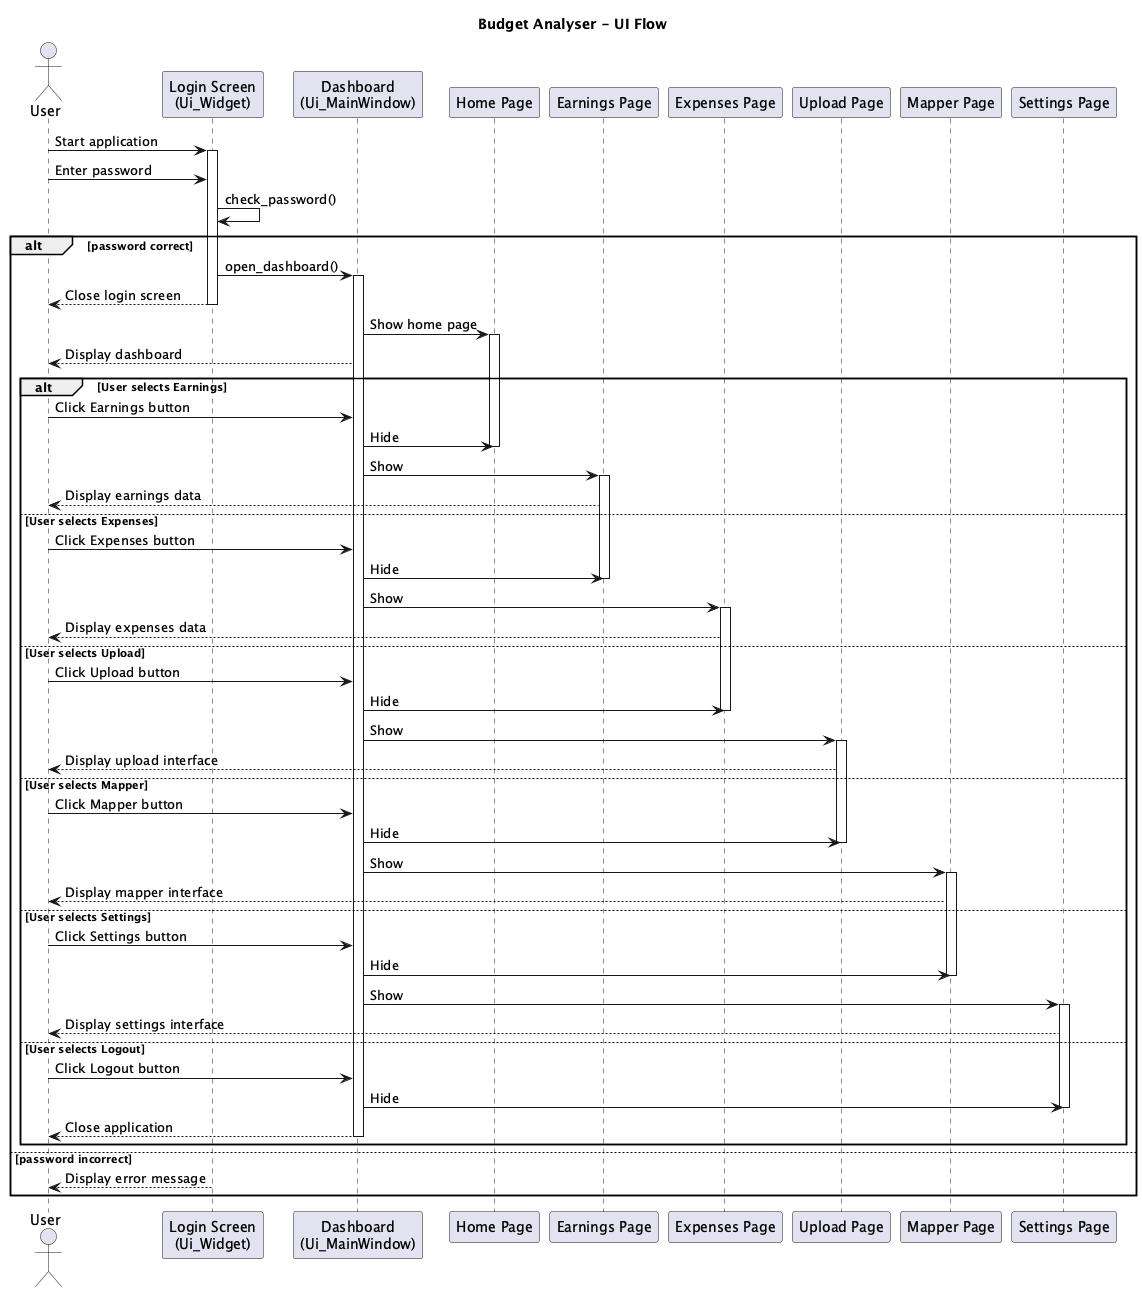

The diagram above was rendered by PlantUML. Its source (embedded in the PNG):
@startuml Budget Analyser UI Flow Sequence

title Budget Analyser - UI Flow

actor User
participant "Login Screen\n(Ui_Widget)" as Login
participant "Dashboard\n(Ui_MainWindow)" as Dashboard
participant "Home Page" as Home
participant "Earnings Page" as Earnings
participant "Expenses Page" as Expenses
participant "Upload Page" as Upload
participant "Mapper Page" as Mapper
participant "Settings Page" as Settings

User -> Login: Start application
activate Login

User -> Login: Enter password
Login -> Login: check_password()
alt password correct
    Login -> Dashboard: open_dashboard()
    activate Dashboard
    Login --> User: Close login screen
    deactivate Login
    
    Dashboard -> Home: Show home page
    activate Home
    Dashboard --> User: Display dashboard
    
    alt User selects Earnings
        User -> Dashboard: Click Earnings button
        Dashboard -> Home: Hide
        deactivate Home
        Dashboard -> Earnings: Show
        activate Earnings
        Earnings --> User: Display earnings data
    else User selects Expenses
        User -> Dashboard: Click Expenses button
        Dashboard -> Earnings: Hide
        deactivate Earnings
        Dashboard -> Expenses: Show
        activate Expenses
        Expenses --> User: Display expenses data
    else User selects Upload
        User -> Dashboard: Click Upload button
        Dashboard -> Expenses: Hide
        deactivate Expenses
        Dashboard -> Upload: Show
        activate Upload
        Upload --> User: Display upload interface
    else User selects Mapper
        User -> Dashboard: Click Mapper button
        Dashboard -> Upload: Hide
        deactivate Upload
        Dashboard -> Mapper: Show
        activate Mapper
        Mapper --> User: Display mapper interface
    else User selects Settings
        User -> Dashboard: Click Settings button
        Dashboard -> Mapper: Hide
        deactivate Mapper
        Dashboard -> Settings: Show
        activate Settings
        Settings --> User: Display settings interface
    else User selects Logout
        User -> Dashboard: Click Logout button
        Dashboard -> Settings: Hide
        deactivate Settings
        Dashboard --> User: Close application
        deactivate Dashboard
    end
    
else password incorrect
    Login --> User: Display error message
    deactivate Login
end

@enduml